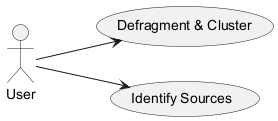

The diagram above was rendered by PlantUML. Its source (embedded in the PNG):
@startuml
left to right direction
actor User as "User"
usecase "Defragment & Cluster" as dc
usecase "Identify Sources" as is
User --> dc
User --> is
@enduml